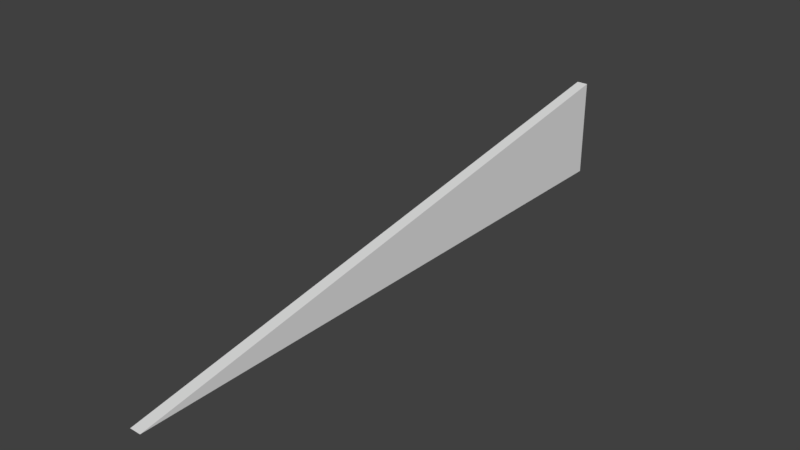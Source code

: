 # Source: HallWallRooftopFrontRight_0.15x8x2.blend  (saved by Blender 2.79.0; exported with 4.5.12 LTS)
import bpy
from mathutils import Matrix  # noqa: F401  (used for matrix-valued properties, if any)

bpy.ops.wm.read_factory_settings(use_empty=True)
scene = bpy.context.scene
scene.name = 'Scene'

# ---- collections
col_collection_1 = bpy.data.collections.new('Collection 1'); scene.collection.children.link(col_collection_1)

# ---- materials (node trees are filled in below, after node groups)
mat_material = bpy.data.materials.new('Material')
mat_material.alpha_threshold = 0.0
mat_material.use_transparent_shadow = False
mat_material.roughness = 0.5
mat_material.line_color = (0.0, 0.0, 0.0, 1.0)

# ---- material node trees

# ---- world
world_world = bpy.data.worlds.new('World'); scene.world = world_world
world_world.color = (0.05088, 0.05088, 0.05088)
world_world.use_sun_shadow = False
world_world.sun_shadow_jitter_overblur = 0.0
world_world.cycles.sampling_method = 'MANUAL'

# ---- meshes
me_hallwallrooftopfrontright_0_15x8x2 = bpy.data.meshes.new('HallWallRooftopFrontRight_0.15x8x2')
me_hallwallrooftopfrontright_0_15x8x2.from_pydata([(0.15, 7.816e-15, 1.788e-07), (0.0, 0.0, 0.0), (0.15, -3.497e-07, -8.0), (1.589e-07, -3.497e-07, -8.0), (-1.987e-08, 1.333, -8.0), (0.15, 1.333, -8.0)], [], [(0, 5, 4, 1), (2, 5, 0), (3, 1, 4), (5, 2, 3, 4), (2, 0, 1, 3)])
me_hallwallrooftopfrontright_0_15x8x2.materials.append(mat_material)
me_hallwallrooftopfrontright_0_15x8x2.use_remesh_preserve_volume = False
me_hallwallrooftopfrontright_0_15x8x2.use_remesh_preserve_attributes = False
me_hallwallrooftopfrontright_0_15x8x2.use_mirror_vertex_groups = False
me_hallwallrooftopfrontright_0_15x8x2.update()

# ---- objects
ob_hallwallrooftopfrontright_0_15x8x2 = bpy.data.objects.new('HallWallRooftopFrontRight_0.15x8x2', me_hallwallrooftopfrontright_0_15x8x2)

# ---- transforms, parenting, visibility, modifiers, constraints
ob_hallwallrooftopfrontright_0_15x8x2.location = (0.0, 1.788e-07, 0.0)
ob_hallwallrooftopfrontright_0_15x8x2.rotation_euler = (1.571, -0.0, 0.0)
ob_hallwallrooftopfrontright_0_15x8x2.lock_rotations_4d = False
ob_hallwallrooftopfrontright_0_15x8x2.empty_display_type = 'ARROWS'
ob_hallwallrooftopfrontright_0_15x8x2.lineart.crease_threshold = 0.0

# ---- collection membership
col_collection_1.objects.link(ob_hallwallrooftopfrontright_0_15x8x2)

# ---- scene / render settings (as saved in the file)
scene.frame_start = 1; scene.frame_end = 250; scene.frame_set(79)
scene.render.engine = 'BLENDER_EEVEE_NEXT'
scene.render.resolution_percentage = 50
scene.render.dither_intensity = 0.0
scene.cycles.use_denoising = False
scene.cycles.samples = 128
scene.cycles.sampling_pattern = 'TABULATED_SOBOL'
scene.cycles.use_adaptive_sampling = False
scene.cycles.use_light_tree = False
scene.cycles.blur_glossy = 0.0
scene.cycles.sample_clamp_indirect = 0.0
scene.view_settings.view_transform = 'Standard'
bpy.context.view_layer.update()

# ---- added for rendering (the .blend has no active camera and no usable light): camera, sun
cam_auto = bpy.data.cameras.new('AutoCamera')
cam_auto.lens = 50.0
cam_auto.sensor_width = 36.0
cam_auto.clip_end = 1000.0
ob_auto_camera = bpy.data.objects.new('AutoCamera', cam_auto)
scene.collection.objects.link(ob_auto_camera)
ob_auto_camera.location = (7.58018, -5.00622, 6.67081)
ob_auto_camera.rotation_euler = (1.09748, -7.21219e-08, 0.694738)
scene.camera = ob_auto_camera
light_auto_sun = bpy.data.lights.new('AutoSun', 'SUN')
light_auto_sun.energy = 3.0
light_auto_sun.angle = 0.0523599
ob_auto_sun = bpy.data.objects.new('AutoSun', light_auto_sun)
scene.collection.objects.link(ob_auto_sun)
ob_auto_sun.rotation_euler = (0.872665, 0.174533, 0.523599)
bpy.context.view_layer.update()
